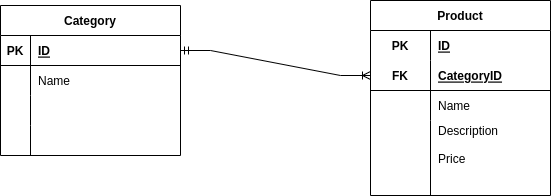

The diagram above was exported from draw.io. Its source (the exported page's mxGraphModel, read from the mxfile embedded in the PNG):
<mxGraphModel dx="868" dy="472" grid="1" gridSize="10" guides="1" tooltips="1" connect="1" arrows="1" fold="1" page="1" pageScale="1" pageWidth="850" pageHeight="1100" math="0" shadow="0">
  <root>
    <mxCell id="0" />
    <mxCell id="1" parent="0" />
    <mxCell id="gnuCdHehNYTlvjyLODj4-1" value="Category" style="shape=table;startSize=30;container=1;collapsible=1;childLayout=tableLayout;fixedRows=1;rowLines=0;fontStyle=1;align=center;resizeLast=1;" parent="1" vertex="1">
      <mxGeometry x="160" y="140" width="180" height="150" as="geometry" />
    </mxCell>
    <mxCell id="gnuCdHehNYTlvjyLODj4-2" value="" style="shape=tableRow;horizontal=0;startSize=0;swimlaneHead=0;swimlaneBody=0;fillColor=none;collapsible=0;dropTarget=0;points=[[0,0.5],[1,0.5]];portConstraint=eastwest;top=0;left=0;right=0;bottom=1;" parent="gnuCdHehNYTlvjyLODj4-1" vertex="1">
      <mxGeometry y="30" width="180" height="30" as="geometry" />
    </mxCell>
    <mxCell id="gnuCdHehNYTlvjyLODj4-3" value="PK" style="shape=partialRectangle;connectable=0;fillColor=none;top=0;left=0;bottom=0;right=0;fontStyle=1;overflow=hidden;" parent="gnuCdHehNYTlvjyLODj4-2" vertex="1">
      <mxGeometry width="30" height="30" as="geometry">
        <mxRectangle width="30" height="30" as="alternateBounds" />
      </mxGeometry>
    </mxCell>
    <mxCell id="gnuCdHehNYTlvjyLODj4-4" value="ID" style="shape=partialRectangle;connectable=0;fillColor=none;top=0;left=0;bottom=0;right=0;align=left;spacingLeft=6;fontStyle=5;overflow=hidden;" parent="gnuCdHehNYTlvjyLODj4-2" vertex="1">
      <mxGeometry x="30" width="150" height="30" as="geometry">
        <mxRectangle width="150" height="30" as="alternateBounds" />
      </mxGeometry>
    </mxCell>
    <mxCell id="gnuCdHehNYTlvjyLODj4-5" value="" style="shape=tableRow;horizontal=0;startSize=0;swimlaneHead=0;swimlaneBody=0;fillColor=none;collapsible=0;dropTarget=0;points=[[0,0.5],[1,0.5]];portConstraint=eastwest;top=0;left=0;right=0;bottom=0;" parent="gnuCdHehNYTlvjyLODj4-1" vertex="1">
      <mxGeometry y="60" width="180" height="30" as="geometry" />
    </mxCell>
    <mxCell id="gnuCdHehNYTlvjyLODj4-6" value="" style="shape=partialRectangle;connectable=0;fillColor=none;top=0;left=0;bottom=0;right=0;editable=1;overflow=hidden;" parent="gnuCdHehNYTlvjyLODj4-5" vertex="1">
      <mxGeometry width="30" height="30" as="geometry">
        <mxRectangle width="30" height="30" as="alternateBounds" />
      </mxGeometry>
    </mxCell>
    <mxCell id="gnuCdHehNYTlvjyLODj4-7" value="Name" style="shape=partialRectangle;connectable=0;fillColor=none;top=0;left=0;bottom=0;right=0;align=left;spacingLeft=6;overflow=hidden;" parent="gnuCdHehNYTlvjyLODj4-5" vertex="1">
      <mxGeometry x="30" width="150" height="30" as="geometry">
        <mxRectangle width="150" height="30" as="alternateBounds" />
      </mxGeometry>
    </mxCell>
    <mxCell id="gnuCdHehNYTlvjyLODj4-8" value="" style="shape=tableRow;horizontal=0;startSize=0;swimlaneHead=0;swimlaneBody=0;fillColor=none;collapsible=0;dropTarget=0;points=[[0,0.5],[1,0.5]];portConstraint=eastwest;top=0;left=0;right=0;bottom=0;" parent="gnuCdHehNYTlvjyLODj4-1" vertex="1">
      <mxGeometry y="90" width="180" height="30" as="geometry" />
    </mxCell>
    <mxCell id="gnuCdHehNYTlvjyLODj4-9" value="" style="shape=partialRectangle;connectable=0;fillColor=none;top=0;left=0;bottom=0;right=0;editable=1;overflow=hidden;" parent="gnuCdHehNYTlvjyLODj4-8" vertex="1">
      <mxGeometry width="30" height="30" as="geometry">
        <mxRectangle width="30" height="30" as="alternateBounds" />
      </mxGeometry>
    </mxCell>
    <mxCell id="gnuCdHehNYTlvjyLODj4-10" value="" style="shape=partialRectangle;connectable=0;fillColor=none;top=0;left=0;bottom=0;right=0;align=left;spacingLeft=6;overflow=hidden;" parent="gnuCdHehNYTlvjyLODj4-8" vertex="1">
      <mxGeometry x="30" width="150" height="30" as="geometry">
        <mxRectangle width="150" height="30" as="alternateBounds" />
      </mxGeometry>
    </mxCell>
    <mxCell id="gnuCdHehNYTlvjyLODj4-11" value="" style="shape=tableRow;horizontal=0;startSize=0;swimlaneHead=0;swimlaneBody=0;fillColor=none;collapsible=0;dropTarget=0;points=[[0,0.5],[1,0.5]];portConstraint=eastwest;top=0;left=0;right=0;bottom=0;" parent="gnuCdHehNYTlvjyLODj4-1" vertex="1">
      <mxGeometry y="120" width="180" height="30" as="geometry" />
    </mxCell>
    <mxCell id="gnuCdHehNYTlvjyLODj4-12" value="" style="shape=partialRectangle;connectable=0;fillColor=none;top=0;left=0;bottom=0;right=0;editable=1;overflow=hidden;" parent="gnuCdHehNYTlvjyLODj4-11" vertex="1">
      <mxGeometry width="30" height="30" as="geometry">
        <mxRectangle width="30" height="30" as="alternateBounds" />
      </mxGeometry>
    </mxCell>
    <mxCell id="gnuCdHehNYTlvjyLODj4-13" value="" style="shape=partialRectangle;connectable=0;fillColor=none;top=0;left=0;bottom=0;right=0;align=left;spacingLeft=6;overflow=hidden;" parent="gnuCdHehNYTlvjyLODj4-11" vertex="1">
      <mxGeometry x="30" width="150" height="30" as="geometry">
        <mxRectangle width="150" height="30" as="alternateBounds" />
      </mxGeometry>
    </mxCell>
    <mxCell id="gnuCdHehNYTlvjyLODj4-27" value="Product" style="shape=table;startSize=30;container=1;collapsible=1;childLayout=tableLayout;fixedRows=1;rowLines=0;fontStyle=1;align=center;resizeLast=1;" parent="1" vertex="1">
      <mxGeometry x="530" y="135" width="180" height="195" as="geometry" />
    </mxCell>
    <mxCell id="gnuCdHehNYTlvjyLODj4-28" value="" style="shape=tableRow;horizontal=0;startSize=0;swimlaneHead=0;swimlaneBody=0;fillColor=none;collapsible=0;dropTarget=0;points=[[0,0.5],[1,0.5]];portConstraint=eastwest;top=0;left=0;right=0;bottom=0;" parent="gnuCdHehNYTlvjyLODj4-27" vertex="1">
      <mxGeometry y="30" width="180" height="30" as="geometry" />
    </mxCell>
    <mxCell id="gnuCdHehNYTlvjyLODj4-29" value="PK" style="shape=partialRectangle;connectable=0;fillColor=none;top=0;left=0;bottom=0;right=0;fontStyle=1;overflow=hidden;" parent="gnuCdHehNYTlvjyLODj4-28" vertex="1">
      <mxGeometry width="60" height="30" as="geometry">
        <mxRectangle width="60" height="30" as="alternateBounds" />
      </mxGeometry>
    </mxCell>
    <mxCell id="gnuCdHehNYTlvjyLODj4-30" value="ID" style="shape=partialRectangle;connectable=0;fillColor=none;top=0;left=0;bottom=0;right=0;align=left;spacingLeft=6;fontStyle=5;overflow=hidden;" parent="gnuCdHehNYTlvjyLODj4-28" vertex="1">
      <mxGeometry x="60" width="120" height="30" as="geometry">
        <mxRectangle width="120" height="30" as="alternateBounds" />
      </mxGeometry>
    </mxCell>
    <mxCell id="gnuCdHehNYTlvjyLODj4-31" value="" style="shape=tableRow;horizontal=0;startSize=0;swimlaneHead=0;swimlaneBody=0;fillColor=none;collapsible=0;dropTarget=0;points=[[0,0.5],[1,0.5]];portConstraint=eastwest;top=0;left=0;right=0;bottom=1;" parent="gnuCdHehNYTlvjyLODj4-27" vertex="1">
      <mxGeometry y="60" width="180" height="30" as="geometry" />
    </mxCell>
    <mxCell id="gnuCdHehNYTlvjyLODj4-32" value="FK" style="shape=partialRectangle;connectable=0;fillColor=none;top=0;left=0;bottom=0;right=0;fontStyle=1;overflow=hidden;" parent="gnuCdHehNYTlvjyLODj4-31" vertex="1">
      <mxGeometry width="60" height="30" as="geometry">
        <mxRectangle width="60" height="30" as="alternateBounds" />
      </mxGeometry>
    </mxCell>
    <mxCell id="gnuCdHehNYTlvjyLODj4-33" value="CategoryID" style="shape=partialRectangle;connectable=0;fillColor=none;top=0;left=0;bottom=0;right=0;align=left;spacingLeft=6;fontStyle=5;overflow=hidden;" parent="gnuCdHehNYTlvjyLODj4-31" vertex="1">
      <mxGeometry x="60" width="120" height="30" as="geometry">
        <mxRectangle width="120" height="30" as="alternateBounds" />
      </mxGeometry>
    </mxCell>
    <mxCell id="gnuCdHehNYTlvjyLODj4-34" value="" style="shape=tableRow;horizontal=0;startSize=0;swimlaneHead=0;swimlaneBody=0;fillColor=none;collapsible=0;dropTarget=0;points=[[0,0.5],[1,0.5]];portConstraint=eastwest;top=0;left=0;right=0;bottom=0;" parent="gnuCdHehNYTlvjyLODj4-27" vertex="1">
      <mxGeometry y="90" width="180" height="30" as="geometry" />
    </mxCell>
    <mxCell id="gnuCdHehNYTlvjyLODj4-35" value="" style="shape=partialRectangle;connectable=0;fillColor=none;top=0;left=0;bottom=0;right=0;editable=1;overflow=hidden;" parent="gnuCdHehNYTlvjyLODj4-34" vertex="1">
      <mxGeometry width="60" height="30" as="geometry">
        <mxRectangle width="60" height="30" as="alternateBounds" />
      </mxGeometry>
    </mxCell>
    <mxCell id="gnuCdHehNYTlvjyLODj4-36" value="Name" style="shape=partialRectangle;connectable=0;fillColor=none;top=0;left=0;bottom=0;right=0;align=left;spacingLeft=6;overflow=hidden;" parent="gnuCdHehNYTlvjyLODj4-34" vertex="1">
      <mxGeometry x="60" width="120" height="30" as="geometry">
        <mxRectangle width="120" height="30" as="alternateBounds" />
      </mxGeometry>
    </mxCell>
    <mxCell id="gnuCdHehNYTlvjyLODj4-37" value="" style="shape=tableRow;horizontal=0;startSize=0;swimlaneHead=0;swimlaneBody=0;fillColor=none;collapsible=0;dropTarget=0;points=[[0,0.5],[1,0.5]];portConstraint=eastwest;top=0;left=0;right=0;bottom=0;" parent="gnuCdHehNYTlvjyLODj4-27" vertex="1">
      <mxGeometry y="120" width="180" height="75" as="geometry" />
    </mxCell>
    <mxCell id="gnuCdHehNYTlvjyLODj4-38" value="" style="shape=partialRectangle;connectable=0;fillColor=none;top=0;left=0;bottom=0;right=0;editable=1;overflow=hidden;" parent="gnuCdHehNYTlvjyLODj4-37" vertex="1">
      <mxGeometry width="60" height="75" as="geometry">
        <mxRectangle width="60" height="75" as="alternateBounds" />
      </mxGeometry>
    </mxCell>
    <mxCell id="gnuCdHehNYTlvjyLODj4-39" value="Price" style="shape=partialRectangle;connectable=0;fillColor=none;top=0;left=0;bottom=0;right=0;align=left;spacingLeft=6;overflow=hidden;" parent="gnuCdHehNYTlvjyLODj4-37" vertex="1">
      <mxGeometry x="60" width="120" height="75" as="geometry">
        <mxRectangle width="120" height="75" as="alternateBounds" />
      </mxGeometry>
    </mxCell>
    <mxCell id="gnuCdHehNYTlvjyLODj4-40" value="" style="edgeStyle=entityRelationEdgeStyle;fontSize=12;html=1;endArrow=ERoneToMany;startArrow=ERmandOne;rounded=0;exitX=1;exitY=0.5;exitDx=0;exitDy=0;entryX=0;entryY=0.5;entryDx=0;entryDy=0;" parent="1" source="gnuCdHehNYTlvjyLODj4-2" target="gnuCdHehNYTlvjyLODj4-31" edge="1">
      <mxGeometry width="100" height="100" relative="1" as="geometry">
        <mxPoint x="430" y="290" as="sourcePoint" />
        <mxPoint x="530" y="190" as="targetPoint" />
      </mxGeometry>
    </mxCell>
    <mxCell id="BOzVzs-7vAEiLGOod_Wo-1" value="Description" style="shape=partialRectangle;connectable=0;fillColor=none;top=0;left=0;bottom=0;right=0;align=left;spacingLeft=6;overflow=hidden;" vertex="1" parent="1">
      <mxGeometry x="590" y="250" width="120" height="30" as="geometry">
        <mxRectangle width="120" height="30" as="alternateBounds" />
      </mxGeometry>
    </mxCell>
  </root>
</mxGraphModel>